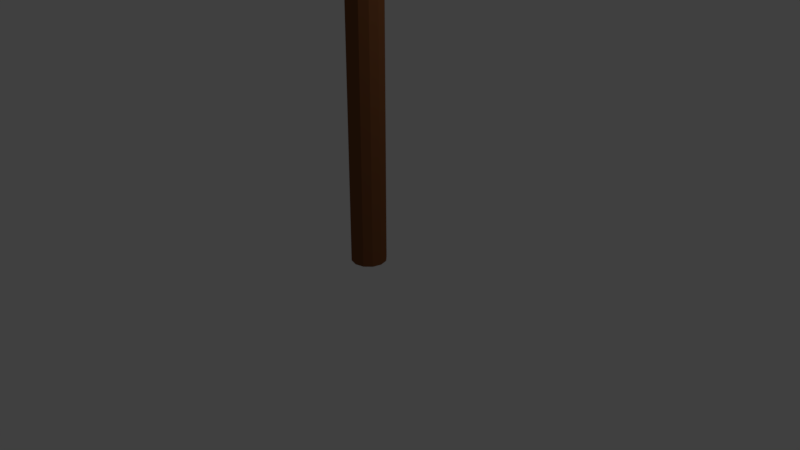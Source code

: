 # Source: Town_Billboard.blend  (saved by Blender 2.78.0; exported with 4.5.12 LTS)
import bpy
from mathutils import Matrix  # noqa: F401  (used for matrix-valued properties, if any)

bpy.ops.wm.read_factory_settings(use_empty=True)
scene = bpy.context.scene
scene.name = 'Scene'

# ---- collections
col_collection_1 = bpy.data.collections.new('Collection 1'); scene.collection.children.link(col_collection_1)

# ---- materials (node trees are filled in below, after node groups)
mat_material_001 = bpy.data.materials.new('Material.001')
mat_material_001.alpha_threshold = 0.0
mat_material_001.use_transparent_shadow = False
mat_material_001.diffuse_color = (0.8, 0.6079, 0.7179, 1.0)
mat_material_001.roughness = 0.5
mat_billboardpost = bpy.data.materials.new('BillboardPost')
mat_billboardpost.alpha_threshold = 0.0
mat_billboardpost.use_transparent_shadow = False
mat_billboardpost.diffuse_color = (0.2079, 0.07673, 0.02837, 1.0)
mat_billboardpost.roughness = 0.5
mat_billboardpost.specular_intensity = 0.1146

# ---- material node trees

# ---- world
world_world = bpy.data.worlds.new('World'); scene.world = world_world
world_world.color = (0.05088, 0.05088, 0.05088)
world_world.use_sun_shadow = False
world_world.sun_shadow_jitter_overblur = 0.0
world_world.cycles.sampling_method = 'MANUAL'

# ---- cameras
cam_camera = bpy.data.cameras.new('Camera')
cam_camera.clip_end = 100.0
cam_camera.lens = 35.0
cam_camera.sensor_width = 32.0
cam_camera.sensor_height = 18.0
cam_camera.ortho_scale = 7.314
cam_camera.dof.focus_distance = 0.0
cam_camera.dof.aperture_fstop = 128.0

# ---- lights
light_lamp = bpy.data.lights.new('Lamp', 'POINT')
light_lamp.transmission_factor = 0.0
light_lamp.cutoff_distance = 30.0
light_lamp.energy = 100.0
light_lamp.shadow_buffer_clip_start = 1.001
light_lamp.shadow_soft_size = 0.1
light_lamp.shadow_maximum_resolution = 0.006
light_lamp.use_absolute_resolution = True

# ---- meshes
me_cube_003 = bpy.data.meshes.new('Cube.003')
me_cube_003.from_pydata([(-8.657, -1.0, -1.0), (-8.657, -1.0, 1.0), (-8.657, 1.0, -1.0), (-8.657, 1.0, 1.0), (1.0, -1.0, -1.0), (1.0, -1.0, 1.0), (1.0, 1.0, -1.0), (1.0, 1.0, 1.0), (1.002, -1.0, 0.5591), (0.4709, -1.0, 0.5591), (1.002, 1.0, 0.5591), (0.4709, 1.0, 0.5591), (1.002, -1.0, 8.097), (0.4709, -1.0, 8.097), (1.002, 1.0, 8.097), (0.4709, 1.0, 8.097), (30.0, 0.05167, 3.152), (0.7368, 0.05167, 3.152), (30.0, 0.04436, 4.44), (0.7368, 0.04436, 4.44), (30.0, 0.02439, 5.383), (0.7368, 0.02439, 5.383), (30.0, -0.002889, 5.728), (0.7368, -0.002889, 5.728), (30.0, -0.03017, 5.383), (0.7368, -0.03017, 5.383), (30.0, -0.05014, 4.44), (0.7368, -0.05014, 4.44), (30.0, -0.05745, 3.152), (0.7368, -0.05745, 3.152), (30.0, -0.05014, 1.864), (0.7368, -0.05014, 1.864), (30.0, -0.03017, 0.9205), (0.7368, -0.03017, 0.9205), (30.0, -0.002889, 0.5753), (0.7368, -0.002889, 0.5753), (30.0, 0.02439, 0.9205), (0.7368, 0.02439, 0.9205), (30.0, 0.04436, 1.864), (0.7368, 0.04436, 1.864)], [], [(0, 1, 3, 2), (2, 3, 7, 6), (6, 7, 5, 4), (4, 5, 1, 0), (2, 6, 4, 0), (7, 3, 1, 5), (8, 9, 11, 10), (10, 11, 15, 14), (14, 15, 13, 12), (12, 13, 9, 8), (10, 14, 12, 8), (15, 11, 9, 13), (16, 17, 19, 18), (18, 19, 21, 20), (20, 21, 23, 22), (22, 23, 25, 24), (24, 25, 27, 26), (26, 27, 29, 28), (28, 29, 31, 30), (30, 31, 33, 32), (32, 33, 35, 34), (34, 35, 37, 36), (19, 17, 39, 37, 35, 33, 31, 29, 27, 25, 23, 21), (36, 37, 39, 38), (38, 39, 17, 16), (16, 18, 20, 22, 24, 26, 28, 30, 32, 34, 36, 38)])
me_cube_003.polygons.foreach_set('material_index', [0, 0, 0, 0, 0, 0, 0, 0, 0, 0, 0, 0, 1, 1, 1, 1, 1, 1, 1, 1, 1, 1, 1, 1, 1, 1])
me_cube_003.materials.append(mat_material_001)
me_cube_003.materials.append(mat_billboardpost)
me_cube_003.use_remesh_preserve_volume = False
me_cube_003.use_remesh_preserve_attributes = False
me_cube_003.use_mirror_vertex_groups = False
me_cube_003.update()

# ---- objects
ob_cube_001 = bpy.data.objects.new('Cube.001', me_cube_003)
ob_lamp = bpy.data.objects.new('Lamp', light_lamp)
ob_camera = bpy.data.objects.new('Camera', cam_camera)

# ---- transforms, parenting, visibility, modifiers, constraints
ob_cube_001.location = (-0.2815, 0.01219, 10.03)
ob_cube_001.rotation_euler = (0.0, 1.571, 0.0)
ob_cube_001.scale = (0.3366, 4.218, 0.08931)
ob_cube_001.lineart.crease_threshold = 0.0
ob_lamp.location = (4.076, 1.005, 5.904)
ob_lamp.rotation_euler = (0.6503, 0.05522, 1.866)
ob_lamp.lock_rotations_4d = False
ob_lamp.empty_display_type = 'ARROWS'
ob_lamp.color = (0.0, 0.0, 0.0, 0.0)
ob_lamp.lineart.crease_threshold = 0.0
ob_camera.location = (7.481, -6.508, 5.344)
ob_camera.rotation_euler = (1.109, 0.0, 0.8149)
ob_camera.lock_rotations_4d = False
ob_camera.empty_display_type = 'ARROWS'
ob_camera.color = (0.0, 0.0, 0.0, 0.0)
ob_camera.display_type = 'WIRE'
ob_camera.lineart.crease_threshold = 0.0

# ---- collection membership
col_collection_1.objects.link(ob_cube_001)
col_collection_1.objects.link(ob_lamp)
col_collection_1.objects.link(ob_camera)

# ---- scene / render settings (as saved in the file)
scene.camera = ob_camera
scene.frame_start = 1; scene.frame_end = 250; scene.frame_set(1)
scene.render.engine = 'BLENDER_EEVEE_NEXT'
scene.render.resolution_percentage = 50
scene.render.dither_intensity = 0.0
scene.cycles.use_denoising = False
scene.cycles.samples = 128
scene.cycles.sampling_pattern = 'TABULATED_SOBOL'
scene.cycles.light_sampling_threshold = 0.0
scene.cycles.use_adaptive_sampling = False
scene.cycles.use_light_tree = False
scene.cycles.blur_glossy = 0.0
scene.cycles.sample_clamp_indirect = 0.0
scene.view_settings.view_transform = 'Standard'
bpy.context.view_layer.update()
